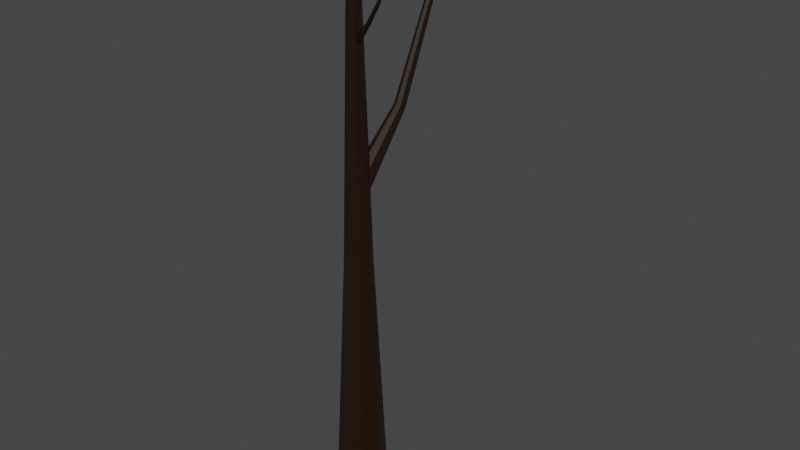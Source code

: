 # Source: deadtree1.blend  (saved by Blender 2.82.7; exported with 4.5.12 LTS)
import bpy
from mathutils import Matrix  # noqa: F401  (used for matrix-valued properties, if any)

bpy.ops.wm.read_factory_settings(use_empty=True)
scene = bpy.context.scene
scene.name = 'Scene'

# ---- collections
col_collection = bpy.data.collections.new('Collection'); scene.collection.children.link(col_collection)

# ---- materials (node trees are filled in below, after node groups)
mat_material = bpy.data.materials.new('Material')
mat_material.alpha_threshold = 0.0
mat_material.use_transparent_shadow = False
mat_material.line_color = (0.0, 0.0, 0.0, 1.0)

# ---- material node trees
mat_material.use_nodes = True; mat_material.node_tree.nodes.clear()
_N = mat_material.node_tree.nodes; _L = mat_material.node_tree.links
n0 = _N.new('ShaderNodeOutputMaterial'); n0.name = 'Material Output'; n0.location = (300, 300)
n1 = _N.new('ShaderNodeBsdfPrincipled'); n1.name = 'Principled BSDF'; n1.location = (10, 300)
n1.distribution = 'GGX'
n1.subsurface_method = 'BURLEY'
n1.inputs[0].default_value = (0.0151, 0.005181, 0.0, 1.0)
n1.inputs[2].default_value = 0.4
n1.inputs[3].default_value = 1.45
n1.inputs[27].default_value = (0.0, 0.0, 0.0, 1.0)
n1.inputs[28].default_value = 1.0
_L.new(n1.outputs[0], n0.inputs[0])
n0.is_active_output = True

# ---- world
world_world = bpy.data.worlds.new('World'); scene.world = world_world
world_world.use_nodes = True; world_world.node_tree.nodes.clear()
_N = world_world.node_tree.nodes; _L = world_world.node_tree.links
n0 = _N.new('ShaderNodeOutputWorld'); n0.name = 'World Output'; n0.location = (300, 300)
n1 = _N.new('ShaderNodeBackground'); n1.name = 'Background'; n1.location = (10, 300)
n1.inputs[0].default_value = (0.05088, 0.05088, 0.05088, 1.0)
_L.new(n1.outputs[0], n0.inputs[0])
n0.is_active_output = True
world_world.color = (0.05088, 0.05088, 0.05088)
world_world.use_sun_shadow = False
world_world.sun_shadow_jitter_overblur = 0.0

# ---- meshes
me_cube = bpy.data.meshes.new('Cube')
me_cube.from_pydata([(0.2256, 0.2256, 1.0), (1.0, 1.0, -1.0), (0.2256, -0.2256, 1.0), (1.0, -1.0, -1.0), (-0.2256, 0.2256, 1.0), (-1.0, 1.0, -1.0), (-0.2256, -0.2256, 1.0), (-1.0, -1.0, -1.0), (-1.377, 0.0, -1.0), (0.0, 1.377, -1.0), (0.514, 0.514, 0.0), (-0.514, -0.514, 0.0), (0.514, -0.514, 0.0), (-0.514, 0.514, 0.0), (0.0, -0.3108, 1.0), (0.3108, 0.0, 1.0), (0.0, -1.377, -1.0), (-0.3108, 0.0, 1.0), (0.0, 0.3108, 1.0), (1.377, 0.0, -1.0), (0.0, 0.708, 0.0), (0.708, 0.0, 0.0), (0.0, 0.0, -1.0), (-0.708, 0.0, 0.0), (0.0, -0.708, 0.0), (0.0, -0.1239, 1.114), (-0.08994, -0.08994, 1.114), (0.1239, 1.785e-09, 1.114), (0.08994, -0.08994, 1.114), (-0.1239, 1.785e-09, 1.114), (-0.08994, 0.08994, 1.114), (0.0, 0.1239, 1.114), (0.08994, 0.08994, 1.114), (0.0, 1.785e-09, 1.114)], [], [(2, 15, 27, 28), (24, 14, 6, 11), (23, 17, 4, 13), (22, 19, 3, 16), (21, 15, 2, 12), (20, 18, 0, 10), (9, 20, 10, 1), (5, 13, 20, 9), (13, 4, 18, 20), (19, 21, 12, 3), (1, 10, 21, 19), (10, 0, 15, 21), (8, 22, 16, 7), (5, 9, 22, 8), (9, 1, 19, 22), (8, 23, 13, 5), (7, 11, 23, 8), (11, 6, 17, 23), (16, 24, 11, 7), (3, 12, 24, 16), (12, 2, 14, 24), (14, 2, 28, 25), (4, 17, 29, 30), (18, 4, 30, 31), (33, 29, 26, 25), (27, 33, 25, 28), (32, 31, 33, 27), (31, 30, 29, 33), (17, 6, 26, 29), (0, 18, 31, 32), (15, 0, 32, 27), (6, 14, 25, 26)])
_uv = me_cube.uv_layers.new(name='UVMap')
_uv.uv.foreach_set('vector', [0.625, 0.75, 0.625, 0.625, 0.625, 0.625, 0.625, 0.75, 0.5, 0.875, 0.625, 0.875, 0.625, 1.0, 0.5, 1.0, 0.5, 0.125, 0.625, 0.125, 0.625, 0.25, 0.5, 0.25, 0.25, 0.625, 0.375, 0.625, 0.375, 0.75, 0.25, 0.75, 0.5, 0.625, 0.625, 0.625, 0.625, 0.75, 0.5, 0.75, 0.5, 0.375, 0.625, 0.375, 0.625, 0.5, 0.5, 0.5, 0.375, 0.375, 0.5, 0.375, 0.5, 0.5, 0.375, 0.5, 0.375, 0.25, 0.5, 0.25, 0.5, 0.375, 0.375, 0.375, 0.5, 0.25, 0.625, 0.25, 0.625, 0.375, 0.5, 0.375, 0.375, 0.625, 0.5, 0.625, 0.5, 0.75, 0.375, 0.75, 0.375, 0.5, 0.5, 0.5, 0.5, 0.625, 0.375, 0.625, 0.5, 0.5, 0.625, 0.5, 0.625, 0.625, 0.5, 0.625, 0.125, 0.625, 0.25, 0.625, 0.25, 0.75, 0.125, 0.75, 0.125, 0.5, 0.25, 0.5, 0.25, 0.625, 0.125, 0.625, 0.25, 0.5, 0.375, 0.5, 0.375, 0.625, 0.25, 0.625, 0.375, 0.125, 0.5, 0.125, 0.5, 0.25, 0.375, 0.25, 0.375, 0.0, 0.5, 0.0, 0.5, 0.125, 0.375, 0.125, 0.5, 0.0, 0.625, 0.0, 0.625, 0.125, 0.5, 0.125, 0.375, 0.875, 0.5, 0.875, 0.5, 1.0, 0.375, 1.0, 0.375, 0.75, 0.5, 0.75, 0.5, 0.875, 0.375, 0.875, 0.5, 0.75, 0.625, 0.75, 0.625, 0.875, 0.5, 0.875, 0.625, 0.875, 0.625, 0.75, 0.625, 0.75, 0.625, 0.875, 0.625, 0.25, 0.625, 0.125, 0.625, 0.125, 0.625, 0.25, 0.625, 0.375, 0.625, 0.25, 0.625, 0.25, 0.625, 0.375, 0.75, 0.625, 0.875, 0.625, 0.875, 0.75, 0.75, 0.75, 0.625, 0.625, 0.75, 0.625, 0.75, 0.75, 0.625, 0.75, 0.625, 0.5, 0.75, 0.5, 0.75, 0.625, 0.625, 0.625, 0.75, 0.5, 0.875, 0.5, 0.875, 0.625, 0.75, 0.625, 0.625, 0.125, 0.625, 0.0, 0.625, 0.0, 0.625, 0.125, 0.625, 0.5, 0.625, 0.375, 0.625, 0.375, 0.625, 0.5, 0.625, 0.625, 0.625, 0.5, 0.625, 0.5, 0.625, 0.625, 0.625, 1.0, 0.625, 0.875, 0.625, 0.875, 0.625, 1.0])
me_cube.materials.append(mat_material)
me_cube.use_remesh_preserve_volume = False
me_cube.use_remesh_preserve_attributes = False
me_cube.use_mirror_vertex_groups = False
me_cube.update()
me_cube_001 = bpy.data.meshes.new('Cube.001')
me_cube_001.from_pydata([(0.2932, 0.2932, 1.0), (1.0, 1.0, -1.0), (0.2932, -0.2932, 1.0), (1.0, -1.0, -1.0), (-0.2932, 0.2932, 1.0), (-1.0, 1.0, -1.0), (-0.2932, -0.2932, 1.0), (-1.0, -1.0, -1.0), (-1.377, 0.0, -1.0), (0.0, 1.377, -1.0), (0.514, 2.807, -0.2541), (-0.514, 1.779, -0.2541), (0.514, 1.779, -0.2541), (-0.514, 2.807, -0.2541), (0.0, -0.4039, 1.0), (0.4039, 0.0, 1.0), (0.0, -1.377, -1.0), (-0.4039, 0.0, 1.0), (0.0, 0.4039, 1.0), (1.377, 0.0, -1.0), (0.0, 3.001, -0.2541), (0.708, 2.293, -0.2541), (0.0, 0.0, -1.0), (-0.708, 2.293, -0.2541), (0.0, 1.585, -0.2541), (0.0, 0.0, 1.0)], [], [(25, 17, 6, 14), (24, 14, 6, 11), (23, 17, 4, 13), (22, 19, 3, 16), (21, 15, 2, 12), (20, 18, 0, 10), (9, 20, 10, 1), (5, 13, 20, 9), (13, 4, 18, 20), (19, 21, 12, 3), (1, 10, 21, 19), (10, 0, 15, 21), (8, 22, 16, 7), (5, 9, 22, 8), (9, 1, 19, 22), (8, 23, 13, 5), (7, 11, 23, 8), (11, 6, 17, 23), (16, 24, 11, 7), (3, 12, 24, 16), (12, 2, 14, 24), (15, 25, 14, 2), (0, 18, 25, 15), (18, 4, 17, 25)])
_uv = me_cube_001.uv_layers.new(name='UVMap')
_uv.uv.foreach_set('vector', [0.75, 0.625, 0.875, 0.625, 0.875, 0.75, 0.75, 0.75, 0.5, 0.875, 0.625, 0.875, 0.625, 1.0, 0.5, 1.0, 0.5, 0.125, 0.625, 0.125, 0.625, 0.25, 0.5, 0.25, 0.25, 0.625, 0.375, 0.625, 0.375, 0.75, 0.25, 0.75, 0.5, 0.625, 0.625, 0.625, 0.625, 0.75, 0.5, 0.75, 0.5, 0.375, 0.625, 0.375, 0.625, 0.5, 0.5, 0.5, 0.375, 0.375, 0.5, 0.375, 0.5, 0.5, 0.375, 0.5, 0.375, 0.25, 0.5, 0.25, 0.5, 0.375, 0.375, 0.375, 0.5, 0.25, 0.625, 0.25, 0.625, 0.375, 0.5, 0.375, 0.375, 0.625, 0.5, 0.625, 0.5, 0.75, 0.375, 0.75, 0.375, 0.5, 0.5, 0.5, 0.5, 0.625, 0.375, 0.625, 0.5, 0.5, 0.625, 0.5, 0.625, 0.625, 0.5, 0.625, 0.125, 0.625, 0.25, 0.625, 0.25, 0.75, 0.125, 0.75, 0.125, 0.5, 0.25, 0.5, 0.25, 0.625, 0.125, 0.625, 0.25, 0.5, 0.375, 0.5, 0.375, 0.625, 0.25, 0.625, 0.375, 0.125, 0.5, 0.125, 0.5, 0.25, 0.375, 0.25, 0.375, 0.0, 0.5, 0.0, 0.5, 0.125, 0.375, 0.125, 0.5, 0.0, 0.625, 0.0, 0.625, 0.125, 0.5, 0.125, 0.375, 0.875, 0.5, 0.875, 0.5, 1.0, 0.375, 1.0, 0.375, 0.75, 0.5, 0.75, 0.5, 0.875, 0.375, 0.875, 0.5, 0.75, 0.625, 0.75, 0.625, 0.875, 0.5, 0.875, 0.625, 0.625, 0.75, 0.625, 0.75, 0.75, 0.625, 0.75, 0.625, 0.5, 0.75, 0.5, 0.75, 0.625, 0.625, 0.625, 0.75, 0.5, 0.875, 0.5, 0.875, 0.625, 0.75, 0.625])
me_cube_001.materials.append(mat_material)
me_cube_001.use_remesh_preserve_volume = False
me_cube_001.use_remesh_preserve_attributes = False
me_cube_001.use_mirror_vertex_groups = False
me_cube_001.update()
me_cube_002 = bpy.data.meshes.new('Cube.002')
me_cube_002.from_pydata([(0.2932, 0.2932, 1.0), (1.0, 1.0, -1.0), (0.2932, -0.2932, 1.0), (1.0, -1.0, -1.0), (-0.2932, 0.2932, 1.0), (-1.0, 1.0, -1.0), (-0.2932, -0.2932, 1.0), (-1.0, -1.0, -1.0), (-1.377, 0.0, -1.0), (0.0, 1.377, -1.0), (0.514, 2.807, -0.2541), (-0.514, 1.779, -0.2541), (0.514, 1.779, -0.2541), (-0.514, 2.807, -0.2541), (0.0, -0.4039, 1.0), (0.4039, 0.0, 1.0), (0.0, -1.377, -1.0), (-0.4039, 0.0, 1.0), (0.0, 0.4039, 1.0), (1.377, 0.0, -1.0), (0.0, 3.001, -0.2541), (0.708, 2.293, -0.2541), (0.0, 0.0, -1.0), (-0.708, 2.293, -0.2541), (0.0, 1.585, -0.2541), (0.0, 0.0, 1.0), (-0.05316, 3.117, 0.4156), (0.7568, 3.927, 0.4156), (0.7568, 3.117, 0.4156), (-0.05316, 3.927, 0.4156), (0.3518, 4.079, 0.4156), (0.9096, 3.522, 0.4156), (-0.206, 3.522, 0.4156), (0.3518, 2.964, 0.4156)], [], [(25, 17, 6, 14), (33, 14, 6, 26), (32, 17, 4, 29), (22, 19, 3, 16), (31, 15, 2, 28), (30, 18, 0, 27), (9, 20, 10, 1), (5, 13, 20, 9), (29, 4, 18, 30), (19, 21, 12, 3), (1, 10, 21, 19), (27, 0, 15, 31), (8, 22, 16, 7), (5, 9, 22, 8), (9, 1, 19, 22), (8, 23, 13, 5), (7, 11, 23, 8), (26, 6, 17, 32), (16, 24, 11, 7), (3, 12, 24, 16), (28, 2, 14, 33), (15, 25, 14, 2), (0, 18, 25, 15), (18, 4, 17, 25), (12, 28, 33, 24), (11, 26, 32, 23), (10, 27, 31, 21), (13, 29, 30, 20), (20, 30, 27, 10), (21, 31, 28, 12), (23, 32, 29, 13), (24, 33, 26, 11)])
_uv = me_cube_002.uv_layers.new(name='UVMap')
_uv.uv.foreach_set('vector', [0.75, 0.625, 0.875, 0.625, 0.875, 0.75, 0.75, 0.75, 0.5617, 0.875, 0.625, 0.875, 0.625, 1.0, 0.5617, 1.0, 0.5617, 0.125, 0.625, 0.125, 0.625, 0.25, 0.5617, 0.25, 0.25, 0.625, 0.375, 0.625, 0.375, 0.75, 0.25, 0.75, 0.5617, 0.625, 0.625, 0.625, 0.625, 0.75, 0.5617, 0.75, 0.5617, 0.375, 0.625, 0.375, 0.625, 0.5, 0.5617, 0.5, 0.375, 0.375, 0.5, 0.375, 0.5, 0.5, 0.375, 0.5, 0.375, 0.25, 0.5, 0.25, 0.5, 0.375, 0.375, 0.375, 0.5617, 0.25, 0.625, 0.25, 0.625, 0.375, 0.5617, 0.375, 0.375, 0.625, 0.5, 0.625, 0.5, 0.75, 0.375, 0.75, 0.375, 0.5, 0.5, 0.5, 0.5, 0.625, 0.375, 0.625, 0.5617, 0.5, 0.625, 0.5, 0.625, 0.625, 0.5617, 0.625, 0.125, 0.625, 0.25, 0.625, 0.25, 0.75, 0.125, 0.75, 0.125, 0.5, 0.25, 0.5, 0.25, 0.625, 0.125, 0.625, 0.25, 0.5, 0.375, 0.5, 0.375, 0.625, 0.25, 0.625, 0.375, 0.125, 0.5, 0.125, 0.5, 0.25, 0.375, 0.25, 0.375, 0.0, 0.5, 0.0, 0.5, 0.125, 0.375, 0.125, 0.5617, 0.0, 0.625, 0.0, 0.625, 0.125, 0.5617, 0.125, 0.375, 0.875, 0.5, 0.875, 0.5, 1.0, 0.375, 1.0, 0.375, 0.75, 0.5, 0.75, 0.5, 0.875, 0.375, 0.875, 0.5617, 0.75, 0.625, 0.75, 0.625, 0.875, 0.5617, 0.875, 0.625, 0.625, 0.75, 0.625, 0.75, 0.75, 0.625, 0.75, 0.625, 0.5, 0.75, 0.5, 0.75, 0.625, 0.625, 0.625, 0.75, 0.5, 0.875, 0.5, 0.875, 0.625, 0.75, 0.625, 0.5, 0.75, 0.5617, 0.75, 0.5617, 0.875, 0.5, 0.875, 0.5, 0.0, 0.5617, 0.0, 0.5617, 0.125, 0.5, 0.125, 0.5, 0.5, 0.5617, 0.5, 0.5617, 0.625, 0.5, 0.625, 0.5, 0.25, 0.5617, 0.25, 0.5617, 0.375, 0.5, 0.375, 0.5, 0.375, 0.5617, 0.375, 0.5617, 0.5, 0.5, 0.5, 0.5, 0.625, 0.5617, 0.625, 0.5617, 0.75, 0.5, 0.75, 0.5, 0.125, 0.5617, 0.125, 0.5617, 0.25, 0.5, 0.25, 0.5, 0.875, 0.5617, 0.875, 0.5617, 1.0, 0.5, 1.0])
me_cube_002.materials.append(mat_material)
me_cube_002.use_remesh_preserve_volume = False
me_cube_002.use_remesh_preserve_attributes = False
me_cube_002.use_mirror_vertex_groups = False
me_cube_002.update()
me_cube_003 = bpy.data.meshes.new('Cube.003')
me_cube_003.from_pydata([(0.2932, 0.2932, 1.0), (1.0, 1.0, -1.0), (0.2932, -0.2932, 1.0), (1.0, -1.0, -1.0), (-0.2932, 0.2932, 1.0), (-1.0, 1.0, -1.0), (-0.2932, -0.2932, 1.0), (-1.0, -1.0, -1.0), (-1.377, 0.0, -1.0), (0.0, 1.377, -1.0), (0.514, 2.807, -0.2541), (-0.514, 1.779, -0.2541), (0.514, 1.779, -0.2541), (-0.514, 2.807, -0.2541), (0.0, -0.4039, 1.0), (0.4039, 0.0, 1.0), (0.0, -1.377, -1.0), (-0.4039, 0.0, 1.0), (0.0, 0.4039, 1.0), (1.377, 0.0, -1.0), (0.0, 3.001, -0.2541), (0.708, 2.293, -0.2541), (0.0, 0.0, -1.0), (-0.708, 2.293, -0.2541), (0.0, 1.585, -0.2541), (0.0, 0.0, 1.0), (-0.05316, 3.117, 0.4156), (0.7568, 3.927, 0.4156), (0.7568, 3.117, 0.4156), (-0.05316, 3.927, 0.4156), (0.3518, 4.079, 0.4156), (0.9096, 3.522, 0.4156), (-0.206, 3.522, 0.4156), (0.3518, 2.964, 0.4156)], [], [(25, 17, 6, 14), (33, 14, 6, 26), (32, 17, 4, 29), (22, 19, 3, 16), (31, 15, 2, 28), (30, 18, 0, 27), (9, 20, 10, 1), (5, 13, 20, 9), (29, 4, 18, 30), (19, 21, 12, 3), (1, 10, 21, 19), (27, 0, 15, 31), (8, 22, 16, 7), (5, 9, 22, 8), (9, 1, 19, 22), (8, 23, 13, 5), (7, 11, 23, 8), (26, 6, 17, 32), (16, 24, 11, 7), (3, 12, 24, 16), (28, 2, 14, 33), (15, 25, 14, 2), (0, 18, 25, 15), (18, 4, 17, 25), (12, 28, 33, 24), (11, 26, 32, 23), (10, 27, 31, 21), (13, 29, 30, 20), (20, 30, 27, 10), (21, 31, 28, 12), (23, 32, 29, 13), (24, 33, 26, 11)])
_uv = me_cube_003.uv_layers.new(name='UVMap')
_uv.uv.foreach_set('vector', [0.75, 0.625, 0.875, 0.625, 0.875, 0.75, 0.75, 0.75, 0.5617, 0.875, 0.625, 0.875, 0.625, 1.0, 0.5617, 1.0, 0.5617, 0.125, 0.625, 0.125, 0.625, 0.25, 0.5617, 0.25, 0.25, 0.625, 0.375, 0.625, 0.375, 0.75, 0.25, 0.75, 0.5617, 0.625, 0.625, 0.625, 0.625, 0.75, 0.5617, 0.75, 0.5617, 0.375, 0.625, 0.375, 0.625, 0.5, 0.5617, 0.5, 0.375, 0.375, 0.5, 0.375, 0.5, 0.5, 0.375, 0.5, 0.375, 0.25, 0.5, 0.25, 0.5, 0.375, 0.375, 0.375, 0.5617, 0.25, 0.625, 0.25, 0.625, 0.375, 0.5617, 0.375, 0.375, 0.625, 0.5, 0.625, 0.5, 0.75, 0.375, 0.75, 0.375, 0.5, 0.5, 0.5, 0.5, 0.625, 0.375, 0.625, 0.5617, 0.5, 0.625, 0.5, 0.625, 0.625, 0.5617, 0.625, 0.125, 0.625, 0.25, 0.625, 0.25, 0.75, 0.125, 0.75, 0.125, 0.5, 0.25, 0.5, 0.25, 0.625, 0.125, 0.625, 0.25, 0.5, 0.375, 0.5, 0.375, 0.625, 0.25, 0.625, 0.375, 0.125, 0.5, 0.125, 0.5, 0.25, 0.375, 0.25, 0.375, 0.0, 0.5, 0.0, 0.5, 0.125, 0.375, 0.125, 0.5617, 0.0, 0.625, 0.0, 0.625, 0.125, 0.5617, 0.125, 0.375, 0.875, 0.5, 0.875, 0.5, 1.0, 0.375, 1.0, 0.375, 0.75, 0.5, 0.75, 0.5, 0.875, 0.375, 0.875, 0.5617, 0.75, 0.625, 0.75, 0.625, 0.875, 0.5617, 0.875, 0.625, 0.625, 0.75, 0.625, 0.75, 0.75, 0.625, 0.75, 0.625, 0.5, 0.75, 0.5, 0.75, 0.625, 0.625, 0.625, 0.75, 0.5, 0.875, 0.5, 0.875, 0.625, 0.75, 0.625, 0.5, 0.75, 0.5617, 0.75, 0.5617, 0.875, 0.5, 0.875, 0.5, 0.0, 0.5617, 0.0, 0.5617, 0.125, 0.5, 0.125, 0.5, 0.5, 0.5617, 0.5, 0.5617, 0.625, 0.5, 0.625, 0.5, 0.25, 0.5617, 0.25, 0.5617, 0.375, 0.5, 0.375, 0.5, 0.375, 0.5617, 0.375, 0.5617, 0.5, 0.5, 0.5, 0.5, 0.625, 0.5617, 0.625, 0.5617, 0.75, 0.5, 0.75, 0.5, 0.125, 0.5617, 0.125, 0.5617, 0.25, 0.5, 0.25, 0.5, 0.875, 0.5617, 0.875, 0.5617, 1.0, 0.5, 1.0])
me_cube_003.materials.append(mat_material)
me_cube_003.use_remesh_preserve_volume = False
me_cube_003.use_remesh_preserve_attributes = False
me_cube_003.use_mirror_vertex_groups = False
me_cube_003.update()

# ---- objects
ob_cube = bpy.data.objects.new('Cube', me_cube)
ob_cube_001 = bpy.data.objects.new('Cube.001', me_cube_001)
ob_cube_002 = bpy.data.objects.new('Cube.002', me_cube_002)
ob_cube_003 = bpy.data.objects.new('Cube.003', me_cube_003)

# ---- transforms, parenting, visibility, modifiers, constraints
ob_cube.location = (0.0, 0.0, 7.0)
ob_cube.scale = (1.116, 1.116, 16.28)
ob_cube.lock_rotations_4d = False
ob_cube.empty_display_type = 'ARROWS'
ob_cube.lineart.crease_threshold = 0.0
ob_cube_001.location = (0.0, 3.48, 17.0)
ob_cube_001.rotation_euler = (-0.5539, -0.0, 0.0)
ob_cube_001.scale = (0.4586, 0.4586, 6.694)
ob_cube_001.lock_rotations_4d = False
ob_cube_001.empty_display_type = 'ARROWS'
ob_cube_001.lineart.crease_threshold = 0.0
ob_cube_002.location = (0.0, -1.248, 24.13)
ob_cube_002.rotation_euler = (-0.5539, -0.0, -3.171)
ob_cube_002.scale = (0.1609, 0.1609, 2.349)
ob_cube_002.lock_rotations_4d = False
ob_cube_002.empty_display_type = 'ARROWS'
ob_cube_002.lineart.crease_threshold = 0.0
ob_cube_003.location = (1.314, -0.3833, 21.38)
ob_cube_003.rotation_euler = (-0.5539, -0.0, -1.869)
ob_cube_003.scale = (0.1609, 0.1609, 2.349)
ob_cube_003.lock_rotations_4d = False
ob_cube_003.empty_display_type = 'ARROWS'
ob_cube_003.lineart.crease_threshold = 0.0

# ---- collection membership
col_collection.objects.link(ob_cube)
col_collection.objects.link(ob_cube_001)
col_collection.objects.link(ob_cube_002)
col_collection.objects.link(ob_cube_003)

# ---- scene / render settings (as saved in the file)
scene.frame_start = 1; scene.frame_end = 250; scene.frame_set(1)
scene.render.engine = 'BLENDER_EEVEE_NEXT'
scene.cycles.use_denoising = False
scene.cycles.samples = 128
scene.cycles.sampling_pattern = 'TABULATED_SOBOL'
scene.cycles.use_adaptive_sampling = False
scene.cycles.use_light_tree = False
scene.view_settings.view_transform = 'Filmic'
bpy.context.view_layer.update()

# ---- added for rendering (the .blend has no active camera and no usable light): camera, sun
cam_auto = bpy.data.cameras.new('AutoCamera')
cam_auto.lens = 50.0
cam_auto.sensor_width = 36.0
cam_auto.clip_end = 1000.0
ob_auto_camera = bpy.data.objects.new('AutoCamera', cam_auto)
scene.collection.objects.link(ob_auto_camera)
ob_auto_camera.location = (35.5141, -39.12, 36.2673)
ob_auto_camera.rotation_euler = (1.09748, -7.21219e-08, 0.694738)
scene.camera = ob_auto_camera
light_auto_sun = bpy.data.lights.new('AutoSun', 'SUN')
light_auto_sun.energy = 3.0
light_auto_sun.angle = 0.0523599
ob_auto_sun = bpy.data.objects.new('AutoSun', light_auto_sun)
scene.collection.objects.link(ob_auto_sun)
ob_auto_sun.rotation_euler = (0.872665, 0.174533, 0.523599)
bpy.context.view_layer.update()
